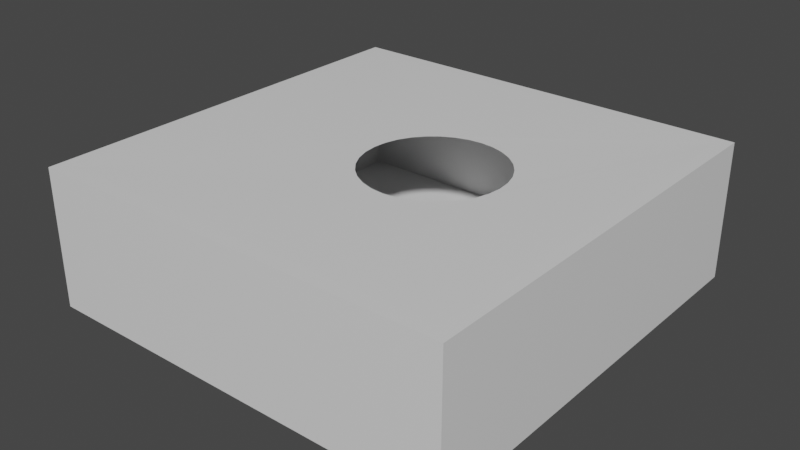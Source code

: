 # Source: BallPit.blend  (saved by Blender 2.93.21; exported with 4.5.12 LTS)
import bpy
from mathutils import Matrix  # noqa: F401  (used for matrix-valued properties, if any)

bpy.ops.wm.read_factory_settings(use_empty=True)
scene = bpy.context.scene
scene.name = 'Scene'

# ---- collections
col_collection = bpy.data.collections.new('Collection'); scene.collection.children.link(col_collection)

# ---- materials (node trees are filled in below, after node groups)
mat_material = bpy.data.materials.new('Material')
mat_material.alpha_threshold = 0.0
mat_material.use_transparent_shadow = False
mat_material.line_color = (0.0, 0.0, 0.0, 1.0)

# ---- material node trees
mat_material.use_nodes = True; mat_material.node_tree.nodes.clear()
_N = mat_material.node_tree.nodes; _L = mat_material.node_tree.links
n0 = _N.new('ShaderNodeOutputMaterial'); n0.name = 'Material Output'; n0.location = (300, 300)
n1 = _N.new('ShaderNodeBsdfPrincipled'); n1.name = 'Principled BSDF'; n1.location = (10, 300)
n1.distribution = 'GGX'
n1.subsurface_method = 'BURLEY'
n1.inputs[2].default_value = 0.4
n1.inputs[3].default_value = 1.45
n1.inputs[27].default_value = (0.0, 0.0, 0.0, 1.0)
n1.inputs[28].default_value = 1.0
_L.new(n1.outputs[0], n0.inputs[0])
n0.is_active_output = True

# ---- world
world_world = bpy.data.worlds.new('World'); scene.world = world_world
world_world.use_nodes = True; world_world.node_tree.nodes.clear()
_N = world_world.node_tree.nodes; _L = world_world.node_tree.links
n0 = _N.new('ShaderNodeOutputWorld'); n0.name = 'World Output'; n0.location = (300, 300)
n1 = _N.new('ShaderNodeBackground'); n1.name = 'Background'; n1.location = (10, 300)
n1.inputs[0].default_value = (0.05088, 0.05088, 0.05088, 1.0)
_L.new(n1.outputs[0], n0.inputs[0])
n0.is_active_output = True
world_world.color = (0.05088, 0.05088, 0.05088)
world_world.use_sun_shadow = False
world_world.sun_shadow_jitter_overblur = 0.0

# ---- meshes
me_cube = bpy.data.meshes.new('Cube')
me_cube.from_pydata([(1.0, 1.0, 110.5), (1.0, 1.0, 108.5), (1.0, -1.0, 110.5), (1.0, -1.0, 108.5), (-1.0, 1.0, 110.5), (-1.0, 1.0, 108.5), (-1.0, -1.0, 110.5), (-1.0, -1.0, 108.5), (0.94, 1.0, 108.5), (0.94, -1.0, 110.5), (0.94, -1.0, 108.5), (0.94, 1.0, 110.5), (-0.9321, 1.0, 108.5), (-0.9321, -1.0, 110.5), (-0.9321, -1.0, 108.5), (-0.9321, 1.0, 110.5), (-1.0, 0.94, 108.5), (1.0, 0.94, 110.5), (-1.0, 0.94, 110.5), (1.0, 0.94, 108.5), (0.94, 0.94, 108.5), (0.94, 0.94, 110.5), (-0.9321, 0.94, 108.5), (-0.9321, 0.94, 110.5), (-1.0, -0.9321, 108.5), (1.0, -0.9321, 110.5), (0.94, -0.9321, 108.5), (0.94, -0.9321, 110.5), (-0.9321, -0.9321, 108.5), (-0.9321, -0.9321, 110.5), (-1.0, -0.9321, 110.5), (1.0, -0.9321, 108.5), (-0.9321, -1.0, 141.0), (-1.0, -1.0, 141.0), (1.0, -0.9321, 141.0), (1.0, -1.0, 141.0), (-1.0, 0.94, 141.0), (-1.0, 1.0, 141.0), (0.94, 1.0, 141.0), (1.0, 1.0, 141.0), (0.94, -1.0, 141.0), (-0.9321, 1.0, 141.0), (0.94, -0.9321, 141.0), (-0.9321, -0.9321, 141.0), (1.0, 0.94, 141.0), (-1.0, -0.9321, 141.0), (0.94, 0.94, 141.0), (-0.9321, 0.94, 141.0), (0.1806, 0.3203, 140.8), (0.1182, 0.3141, 140.8), (0.05825, 0.2959, 140.8), (0.002967, 0.2663, 140.8), (-0.04549, 0.2265, 140.8), (-0.08525, 0.1779, 140.8), (-0.1148, 0.1226, 140.8), (-0.133, 0.06248, 140.8), (-0.1391, -9.781e-09, 140.8), (-0.133, -0.06248, 140.8), (-0.1148, -0.1226, 140.8), (-0.08525, -0.1779, 140.8), (-0.04549, -0.2265, 140.8), (0.002967, -0.2663, 140.8), (0.05825, -0.2959, 140.8), (0.1182, -0.3141, 140.8), (0.1806, -0.3203, 140.8), (0.243, -0.3141, 140.8), (0.303, -0.2959, 140.8), (0.3582, -0.2663, 140.8), (0.4067, -0.2265, 140.8), (0.4465, -0.1779, 140.8), (0.476, -0.1226, 140.8), (0.4942, -0.06248, 140.8), (0.5003, 8.037e-09, 140.8), (0.4942, 0.06248, 140.8), (0.476, 0.1226, 140.8), (0.4465, 0.1779, 140.8), (0.4067, 0.2265, 140.8), (0.3582, 0.2663, 140.8), (0.303, 0.2959, 140.8), (0.243, 0.3141, 140.8)], [], [(4, 18, 36, 37), (14, 13, 6, 7), (16, 18, 4, 5), (26, 31, 3, 10), (31, 25, 2, 3), (8, 11, 0, 1), (12, 15, 11, 8), (28, 26, 10, 14), (3, 2, 9, 10), (27, 29, 43, 42), (24, 28, 14, 7), (5, 4, 15, 12), (10, 9, 13, 14), (15, 4, 37, 41), (25, 17, 44, 34), (5, 12, 22, 16), (18, 30, 45, 36), (12, 8, 20, 22), (1, 0, 17, 19), (8, 1, 19, 20), (24, 30, 18, 16), (11, 15, 41, 38), (7, 6, 30, 24), (21, 23, 29, 27), (16, 22, 28, 24), (2, 25, 34, 35), (22, 20, 26, 28), (19, 17, 25, 31), (20, 19, 31, 26), (17, 0, 39, 44), (43, 45, 33, 32), (34, 42, 40, 35), (42, 43, 32, 40), (38, 41, 47, 46), (39, 38, 46, 44), (41, 37, 36, 47), (44, 46, 42, 34), (47, 36, 45, 43), (0, 11, 38, 39), (21, 27, 42, 46), (29, 23, 47, 43), (30, 6, 33, 45), (9, 2, 35, 40), (6, 13, 32, 33), (13, 9, 40, 32), (23, 21, 46, 47), (76, 46, 42, 68, 69, 70, 71, 72, 73, 74, 75), (52, 47, 46, 76, 77, 78, 79, 48, 49, 50, 51), (47, 52, 53, 54, 55, 56, 57, 58, 59, 60, 43), (43, 60, 61, 62, 63, 64, 65, 66, 67, 68, 42)])
_uv = me_cube.uv_layers.new(name='UVMap')
_uv.uv.foreach_set('vector', [0.625, 0.25, 0.625, 0.2425, 0.625, 0.2425, 0.625, 0.25, 0.375, 0.9956, 0.625, 0.9956, 0.625, 1.0, 0.375, 1.0, 0.375, 0.2425, 0.625, 0.2425, 0.625, 0.25, 0.375, 0.25, 0.25, 0.7415, 0.375, 0.7415, 0.375, 0.75, 0.25, 0.75, 0.375, 0.7415, 0.625, 0.7415, 0.625, 0.75, 0.375, 0.75, 0.375, 0.375, 0.625, 0.375, 0.625, 0.5, 0.375, 0.5, 0.375, 0.2544, 0.625, 0.2544, 0.625, 0.375, 0.375, 0.375, 0.1294, 0.7415, 0.25, 0.7415, 0.25, 0.75, 0.1294, 0.75, 0.375, 0.75, 0.625, 0.75, 0.625, 0.875, 0.375, 0.875, 0.75, 0.7415, 0.8706, 0.7415, 0.8706, 0.7415, 0.75, 0.7415, 0.125, 0.7415, 0.1294, 0.7415, 0.1294, 0.75, 0.125, 0.75, 0.375, 0.25, 0.625, 0.25, 0.625, 0.2544, 0.375, 0.2544, 0.375, 0.875, 0.625, 0.875, 0.625, 0.9956, 0.375, 0.9956, 0.625, 0.2544, 0.625, 0.25, 0.625, 0.25, 0.625, 0.2544, 0.625, 0.7415, 0.625, 0.5075, 0.625, 0.5075, 0.625, 0.7415, 0.125, 0.5, 0.1294, 0.5, 0.1294, 0.5075, 0.125, 0.5075, 0.625, 0.2425, 0.625, 0.008487, 0.625, 0.008487, 0.625, 0.2425, 0.1294, 0.5, 0.25, 0.5, 0.25, 0.5075, 0.1294, 0.5075, 0.375, 0.5, 0.625, 0.5, 0.625, 0.5075, 0.375, 0.5075, 0.25, 0.5, 0.375, 0.5, 0.375, 0.5075, 0.25, 0.5075, 0.375, 0.008487, 0.625, 0.008487, 0.625, 0.2425, 0.375, 0.2425, 0.625, 0.375, 0.625, 0.2544, 0.625, 0.2544, 0.625, 0.375, 0.375, 0.0, 0.625, 0.0, 0.625, 0.008487, 0.375, 0.008487, 0.75, 0.5075, 0.8706, 0.5075, 0.8706, 0.7415, 0.75, 0.7415, 0.125, 0.5075, 0.1294, 0.5075, 0.1294, 0.7415, 0.125, 0.7415, 0.625, 0.75, 0.625, 0.7415, 0.625, 0.7415, 0.625, 0.75, 0.1294, 0.5075, 0.25, 0.5075, 0.25, 0.7415, 0.1294, 0.7415, 0.375, 0.5075, 0.625, 0.5075, 0.625, 0.7415, 0.375, 0.7415, 0.25, 0.5075, 0.375, 0.5075, 0.375, 0.7415, 0.25, 0.7415, 0.625, 0.5075, 0.625, 0.5, 0.625, 0.5, 0.625, 0.5075, 0.8706, 0.7415, 0.875, 0.7415, 0.875, 0.75, 0.8706, 0.75, 0.625, 0.7415, 0.75, 0.7415, 0.75, 0.75, 0.625, 0.75, 0.75, 0.7415, 0.8706, 0.7415, 0.8706, 0.75, 0.75, 0.75, 0.75, 0.5, 0.8706, 0.5, 0.8706, 0.5075, 0.75, 0.5075, 0.625, 0.5, 0.75, 0.5, 0.75, 0.5075, 0.625, 0.5075, 0.8706, 0.5, 0.875, 0.5, 0.875, 0.5075, 0.8706, 0.5075, 0.625, 0.5075, 0.75, 0.5075, 0.75, 0.7415, 0.625, 0.7415, 0.8706, 0.5075, 0.875, 0.5075, 0.875, 0.7415, 0.8706, 0.7415, 0.625, 0.5, 0.625, 0.375, 0.625, 0.375, 0.625, 0.5, 0.75, 0.5075, 0.75, 0.7415, 0.75, 0.7415, 0.75, 0.5075, 0.8706, 0.7415, 0.8706, 0.5075, 0.8706, 0.5075, 0.8706, 0.7415, 0.625, 0.008487, 0.625, 0.0, 0.625, 0.0, 0.625, 0.008487, 0.625, 0.875, 0.625, 0.75, 0.625, 0.75, 0.625, 0.875, 0.625, 1.0, 0.625, 0.9956, 0.625, 0.9956, 0.625, 1.0, 0.625, 0.9956, 0.625, 0.875, 0.625, 0.875, 0.625, 0.9956, 0.8706, 0.5075, 0.75, 0.5075, 0.75, 0.5075, 0.8706, 0.5075, 0.0, 0.0, 0.0, 0.0, 0.0, 0.0, 0.0, 0.0, 0.0, 0.0, 0.0, 0.0, 0.0, 0.0, 0.0, 0.0, 0.0, 0.0, 0.0, 0.0, 0.0, 0.0, 0.0, 0.0, 0.0, 0.0, 0.0, 0.0, 0.0, 0.0, 0.0, 0.0, 0.0, 0.0, 0.0, 0.0, 0.0, 0.0, 0.0, 0.0, 0.0, 0.0, 0.0, 0.0, 0.0, 0.0, 0.0, 0.0, 0.0, 0.0, 0.0, 0.0, 0.0, 0.0, 0.0, 0.0, 0.0, 0.0, 0.0, 0.0, 0.0, 0.0, 0.0, 0.0, 0.0, 0.0, 0.0, 0.0, 0.0, 0.0, 0.0, 0.0, 0.0, 0.0, 0.0, 0.0, 0.0, 0.0, 0.0, 0.0, 0.0, 0.0, 0.0, 0.0, 0.0, 0.0, 0.0, 0.0])
me_cube.materials.append(mat_material)
me_cube.use_remesh_preserve_volume = False
me_cube.use_remesh_preserve_attributes = False
me_cube.use_mirror_vertex_groups = False
me_cube.update()

# ---- objects
ob_cube = bpy.data.objects.new('Cube', me_cube)

# ---- transforms, parenting, visibility, modifiers, constraints
ob_cube.location = (0.0, 0.0, 0.0)
ob_cube.scale = (5.0, 4.992, 0.1)
ob_cube.lock_rotations_4d = False
ob_cube.empty_display_type = 'ARROWS'
ob_cube.lineart.crease_threshold = 0.0

# ---- collection membership
col_collection.objects.link(ob_cube)

# ---- scene / render settings (as saved in the file)
scene.frame_start = 1; scene.frame_end = 250; scene.frame_set(1)
scene.render.engine = 'BLENDER_EEVEE_NEXT'
scene.cycles.use_denoising = False
scene.cycles.samples = 128
scene.cycles.sampling_pattern = 'TABULATED_SOBOL'
scene.cycles.use_adaptive_sampling = False
scene.cycles.use_light_tree = False
scene.view_settings.view_transform = 'Filmic'
bpy.context.view_layer.update()

# ---- added for rendering (the .blend has no active camera and no usable light): camera, sun
cam_auto = bpy.data.cameras.new('AutoCamera')
cam_auto.lens = 50.0
cam_auto.sensor_width = 36.0
cam_auto.clip_end = 1000.0
ob_auto_camera = bpy.data.objects.new('AutoCamera', cam_auto)
scene.collection.objects.link(ob_auto_camera)
ob_auto_camera.location = (13.4154, -16.0985, 23.2076)
ob_auto_camera.rotation_euler = (1.09748, -7.21219e-08, 0.694738)
scene.camera = ob_auto_camera
light_auto_sun = bpy.data.lights.new('AutoSun', 'SUN')
light_auto_sun.energy = 3.0
light_auto_sun.angle = 0.0523599
ob_auto_sun = bpy.data.objects.new('AutoSun', light_auto_sun)
scene.collection.objects.link(ob_auto_sun)
ob_auto_sun.rotation_euler = (0.872665, 0.174533, 0.523599)
bpy.context.view_layer.update()

